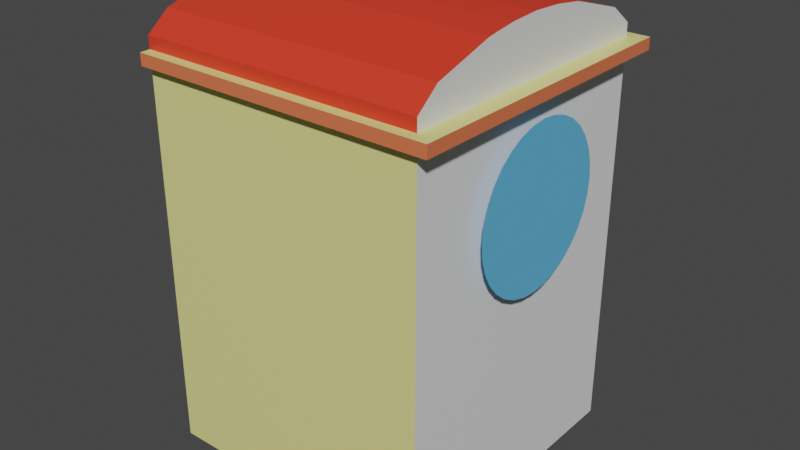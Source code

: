 # Source: DualitySaureilHouse.blend  (saved by Blender 4.1.24; exported with 4.5.12 LTS)
import bpy
from mathutils import Matrix  # noqa: F401  (used for matrix-valued properties, if any)

bpy.ops.wm.read_factory_settings(use_empty=True)
scene = bpy.context.scene
scene.name = 'Scene'

# ---- collections
col_collection = bpy.data.collections.new('Collection'); scene.collection.children.link(col_collection)

# ---- materials (node trees are filled in below, after node groups)
mat_walls = bpy.data.materials.new('Walls')
mat_walls.alpha_threshold = 0.0
mat_walls.use_transparent_shadow = False
mat_walls.roughness = 0.5
mat_walls.line_color = (0.0, 0.0, 0.0, 1.0)
mat_beams = bpy.data.materials.new('Beams')
mat_beams.use_transparent_shadow = False
mat_front = bpy.data.materials.new('Front')
mat_front.use_transparent_shadow = False
mat_roof = bpy.data.materials.new('Roof')
mat_roof.use_transparent_shadow = False
mat_window = bpy.data.materials.new('Window')
mat_window.use_transparent_shadow = False

# ---- material node trees
mat_walls.use_nodes = True; mat_walls.node_tree.nodes.clear()
_N = mat_walls.node_tree.nodes; _L = mat_walls.node_tree.links
n0 = _N.new('ShaderNodeOutputMaterial'); n0.name = 'Material Output'; n0.location = (300, 300)
n1 = _N.new('ShaderNodeBsdfPrincipled'); n1.name = 'Principled BSDF'; n1.location = (10, 300)
n1.distribution = 'GGX'
n1.subsurface_method = 'RANDOM_WALK_SKIN'
n1.inputs[0].default_value = (0.8002, 0.7601, 0.2709, 1.0)
n1.inputs[3].default_value = 1.45
n1.inputs[27].default_value = (0.0, 0.0, 0.0, 1.0)
n1.inputs[28].default_value = 1.0
_L.new(n1.outputs[0], n0.inputs[0])
n0.is_active_output = True
mat_beams.use_nodes = True; mat_beams.node_tree.nodes.clear()
_N = mat_beams.node_tree.nodes; _L = mat_beams.node_tree.links
n0 = _N.new('ShaderNodeBsdfPrincipled'); n0.name = 'Principled BSDF'; n0.location = (10, 300)
n0.inputs[0].default_value = (0.8008, 0.1781, 0.07146, 1.0)
n1 = _N.new('ShaderNodeOutputMaterial'); n1.name = 'Material Output'; n1.location = (300, 300)
_L.new(n0.outputs[0], n1.inputs[0])
n1.is_active_output = True
mat_front.use_nodes = True; mat_front.node_tree.nodes.clear()
_N = mat_front.node_tree.nodes; _L = mat_front.node_tree.links
n0 = _N.new('ShaderNodeBsdfPrincipled'); n0.name = 'Principled BSDF'; n0.location = (10, 300)
n1 = _N.new('ShaderNodeOutputMaterial'); n1.name = 'Material Output'; n1.location = (300, 300)
_L.new(n0.outputs[0], n1.inputs[0])
n1.is_active_output = True
mat_roof.use_nodes = True; mat_roof.node_tree.nodes.clear()
_N = mat_roof.node_tree.nodes; _L = mat_roof.node_tree.links
n0 = _N.new('ShaderNodeBsdfPrincipled'); n0.name = 'Principled BSDF'; n0.location = (10, 300)
n0.inputs[0].default_value = (0.8001, 0.0415, 0.01799, 1.0)
n1 = _N.new('ShaderNodeOutputMaterial'); n1.name = 'Material Output'; n1.location = (300, 300)
_L.new(n0.outputs[0], n1.inputs[0])
n1.is_active_output = True
mat_window.use_nodes = True; mat_window.node_tree.nodes.clear()
_N = mat_window.node_tree.nodes; _L = mat_window.node_tree.links
n0 = _N.new('ShaderNodeBsdfPrincipled'); n0.name = 'Principled BSDF'; n0.location = (10, 300)
n0.inputs[0].default_value = (0.1204, 0.474, 0.8003, 1.0)
n1 = _N.new('ShaderNodeOutputMaterial'); n1.name = 'Material Output'; n1.location = (300, 300)
_L.new(n0.outputs[0], n1.inputs[0])
n1.is_active_output = True

# ---- world
world_world = bpy.data.worlds.new('World'); scene.world = world_world
world_world.use_nodes = True; world_world.node_tree.nodes.clear()
_N = world_world.node_tree.nodes; _L = world_world.node_tree.links
n0 = _N.new('ShaderNodeOutputWorld'); n0.name = 'World Output'; n0.location = (300, 300)
n1 = _N.new('ShaderNodeBackground'); n1.name = 'Background'; n1.location = (10, 300)
n1.inputs[0].default_value = (0.05088, 0.05088, 0.05088, 1.0)
_L.new(n1.outputs[0], n0.inputs[0])
n0.is_active_output = True
world_world.color = (0.05088, 0.05088, 0.05088)
world_world.use_sun_shadow = False
world_world.sun_shadow_jitter_overblur = 0.0

# ---- meshes
me_cube = bpy.data.meshes.new('Cube')
me_cube.from_pydata([(2.5, 2.5, 6.866), (2.5, 2.5, -0.06057), (2.5, -2.5, 6.866), (2.5, -2.5, -0.06057), (-2.5, 2.5, 6.866), (-2.5, 2.5, -0.06057), (-2.5, -2.5, 6.866), (-2.5, -2.5, -0.06057), (-2.5, -2.105, -0.06057), (2.5, -2.105, 6.866), (-2.5, -2.105, 6.866), (2.5, -2.105, -0.06057), (-2.5, 2.067, 6.866), (2.5, 2.067, -0.06057), (-2.5, 2.067, -0.06057), (2.5, 2.067, 6.866), (-2.5, -0.01902, -0.06057), (2.5, -0.01902, 6.866), (-2.5, -0.01902, 6.866), (2.5, -0.01902, -0.06057), (-2.5, 1.024, 6.866), (2.5, 1.024, -0.06057), (-2.5, 1.024, -0.06057), (2.5, 1.024, 6.866), (-2.5, -1.062, -0.06057), (2.5, -1.062, 6.866), (-2.5, -1.062, 6.866), (2.5, -1.062, -0.06057), (-2.5, -0.5405, 6.866), (2.5, -0.5405, -0.06057), (-2.5, -0.5405, -0.06057), (2.5, -0.5405, 6.866), (-2.5, 0.5024, -0.06057), (2.5, 0.5024, 6.866), (-2.5, 0.5024, 6.866), (2.5, 0.5024, -0.06057), (2.5, -2.5, 7.078), (-2.5, -2.5, 7.078), (2.5, -2.105, 7.402), (-2.5, 2.067, 7.402), (-2.5, 2.5, 7.078), (2.5, 2.5, 7.078), (2.5, -1.062, 7.718), (-2.5, -2.105, 7.402), (-2.5, 1.024, 7.718), (2.5, 2.067, 7.402), (2.5, 0.5024, 7.792), (2.5, -0.01902, 7.819), (-2.5, -0.5405, 7.792), (-2.5, -0.01902, 7.819), (-2.5, 0.5024, 7.792), (2.5, 1.024, 7.718), (2.5, -0.5405, 7.792), (-2.5, -1.062, 7.718), (2.5, 2.5, 6.66), (-2.5, -2.5, 6.66), (2.5, -2.5, 6.66), (-2.5, 2.5, 6.66), (2.5, -2.105, 6.66), (-2.5, -2.105, 6.66), (2.5, 2.067, 6.66), (-2.5, 2.067, 6.66), (-2.5, -0.01902, 6.66), (2.5, -0.01902, 6.66), (2.5, 1.024, 6.66), (-2.5, 1.024, 6.66), (-2.5, -1.062, 6.66), (2.5, -1.062, 6.66), (2.5, -0.5405, 6.66), (-2.5, -0.5405, 6.66), (-2.5, 0.5024, 6.66), (2.5, 0.5024, 6.66), (-2.493, -2.684, 6.66), (-2.493, -2.684, 6.866), (2.797, -2.684, 6.866), (2.797, -2.259, 6.866), (-2.493, 2.686, 6.866), (2.797, 2.686, 6.866), (2.797, -1.14, 6.866), (2.797, 2.22, 6.866), (2.797, 0.5405, 6.866), (2.797, -0.01953, 6.866), (2.797, 1.1, 6.866), (2.797, -0.5795, 6.866), (2.797, 2.686, 6.66), (2.797, -2.684, 6.66), (-2.493, 2.686, 6.66), (2.797, -2.259, 6.66), (2.797, 2.22, 6.66), (2.797, -0.01953, 6.66), (2.797, 1.1, 6.66), (2.797, -1.14, 6.66), (2.797, -0.5795, 6.66), (2.797, 0.5405, 6.66)], [], [(28, 26, 53, 48), (60, 54, 84, 88), (61, 12, 4, 57), (8, 11, 3, 7), (9, 2, 74, 75), (33, 17, 81, 80), (68, 63, 89, 92), (24, 27, 11, 8), (55, 6, 10, 59), (2, 9, 38, 36), (17, 33, 46, 47), (5, 1, 13, 14), (2, 6, 73, 74), (65, 20, 12, 61), (69, 28, 18, 62), (10, 6, 37, 43), (32, 35, 19, 16), (55, 56, 85, 72), (25, 9, 75, 78), (14, 13, 21, 22), (20, 34, 50, 44), (70, 34, 20, 65), (59, 10, 26, 66), (6, 2, 36, 37), (30, 29, 27, 24), (63, 71, 93, 89), (56, 58, 87, 85), (16, 19, 29, 30), (9, 25, 42, 38), (66, 26, 28, 69), (62, 18, 34, 70), (71, 64, 90, 93), (22, 21, 35, 32), (12, 20, 44, 39), (38, 43, 37, 36), (42, 53, 43, 38), (41, 40, 39, 45), (46, 50, 49, 47), (45, 39, 44, 51), (52, 48, 53, 42), (47, 49, 48, 52), (51, 44, 50, 46), (18, 28, 48, 49), (25, 31, 52, 42), (15, 0, 41, 45), (26, 10, 43, 53), (4, 12, 39, 40), (33, 23, 51, 46), (23, 15, 45, 51), (0, 4, 40, 41), (34, 18, 49, 50), (31, 17, 47, 52), (21, 64, 71, 35), (16, 62, 70, 32), (24, 66, 69, 30), (19, 63, 68, 29), (29, 68, 67, 27), (8, 59, 66, 24), (32, 70, 65, 22), (13, 60, 64, 21), (35, 71, 63, 19), (30, 69, 62, 16), (22, 65, 61, 14), (1, 54, 60, 13), (7, 55, 59, 8), (27, 67, 58, 11), (5, 57, 54, 1), (11, 58, 56, 3), (14, 61, 57, 5), (3, 56, 55, 7), (85, 74, 73, 72), (87, 75, 74, 85), (86, 76, 77, 84), (91, 78, 75, 87), (84, 77, 79, 88), (93, 80, 81, 89), (88, 79, 82, 90), (92, 83, 78, 91), (89, 81, 83, 92), (90, 82, 80, 93), (67, 68, 92, 91), (31, 25, 78, 83), (0, 15, 79, 77), (58, 67, 91, 87), (23, 33, 80, 82), (15, 23, 82, 79), (4, 0, 77, 76), (54, 57, 86, 84), (6, 55, 72, 73), (64, 60, 88, 90), (17, 31, 83, 81), (57, 4, 76, 86)])
me_cube.polygons.foreach_set('material_index', [0, 0, 0, 0, 0, 0, 0, 0, 0, 2, 2, 0, 0, 0, 0, 0, 0, 0, 0, 0, 0, 0, 0, 3, 0, 0, 0, 0, 2, 0, 0, 0, 0, 0, 3, 3, 3, 3, 3, 3, 3, 3, 0, 2, 2, 0, 0, 2, 2, 3, 0, 2, 2, 0, 0, 2, 2, 0, 0, 2, 2, 0, 0, 2, 0, 2, 0, 2, 0, 0, 1, 1, 1, 1, 1, 1, 1, 1, 1, 1, 0, 0, 0, 0, 0, 0, 0, 0, 0, 0, 0, 0])
_uv = me_cube.uv_layers.new(name='UVMap')
_uv.uv.foreach_set('vector', [0.625, 0.09798, 0.625, 0.0719, 0.625, 0.0719, 0.625, 0.09798, 0.6175, 0.5217, 0.6175, 0.5, 0.6175, 0.5, 0.6175, 0.5217, 0.6175, 0.2283, 0.625, 0.2283, 0.625, 0.25, 0.6175, 0.25, 0.125, 0.7302, 0.375, 0.7302, 0.375, 0.75, 0.125, 0.75, 0.625, 0.7302, 0.625, 0.75, 0.625, 0.75, 0.625, 0.7302, 0.625, 0.5999, 0.625, 0.626, 0.625, 0.626, 0.625, 0.5999, 0.6175, 0.652, 0.6175, 0.626, 0.6175, 0.626, 0.6175, 0.652, 0.125, 0.6781, 0.375, 0.6781, 0.375, 0.7302, 0.125, 0.7302, 0.6175, 0.0, 0.625, 0.0, 0.625, 0.01976, 0.6175, 0.01976, 0.7442, 0.7439, 0.7442, 0.6852, 0.8238, 0.6852, 0.7757, 0.7439, 0.7442, 0.3749, 0.7442, 0.2973, 0.8819, 0.2973, 0.8859, 0.3749, 0.125, 0.5, 0.375, 0.5, 0.375, 0.5217, 0.125, 0.5217, 0.625, 0.75, 0.625, 1.0, 0.625, 1.0, 0.625, 0.75, 0.6175, 0.1762, 0.625, 0.1762, 0.625, 0.2283, 0.6175, 0.2283, 0.6175, 0.09798, 0.625, 0.09798, 0.625, 0.124, 0.6175, 0.124, 0.625, 0.01976, 0.625, 0.0, 0.625, 0.0, 0.625, 0.01976, 0.125, 0.5999, 0.375, 0.5999, 0.375, 0.626, 0.125, 0.626, 0.6175, 1.0, 0.6175, 0.75, 0.6175, 0.75, 0.6175, 1.0, 0.625, 0.6781, 0.625, 0.7302, 0.625, 0.7302, 0.625, 0.6781, 0.125, 0.5217, 0.375, 0.5217, 0.375, 0.5738, 0.125, 0.5738, 0.625, 0.1762, 0.625, 0.1501, 0.625, 0.1501, 0.625, 0.1762, 0.6175, 0.1501, 0.625, 0.1501, 0.625, 0.1762, 0.6175, 0.1762, 0.6175, 0.01976, 0.625, 0.01976, 0.625, 0.0719, 0.6175, 0.0719, 0.625, 1.0, 0.625, 0.75, 0.625, 0.75, 0.625, 1.0, 0.125, 0.652, 0.375, 0.652, 0.375, 0.6781, 0.125, 0.6781, 0.6175, 0.626, 0.6175, 0.5999, 0.6175, 0.5999, 0.6175, 0.626, 0.6175, 0.75, 0.6175, 0.7302, 0.6175, 0.7302, 0.6175, 0.75, 0.125, 0.626, 0.375, 0.626, 0.375, 0.652, 0.125, 0.652, 0.7442, 0.6852, 0.7442, 0.53, 0.8708, 0.53, 0.8238, 0.6852, 0.6175, 0.0719, 0.625, 0.0719, 0.625, 0.09798, 0.6175, 0.09798, 0.6175, 0.124, 0.625, 0.124, 0.625, 0.1501, 0.6175, 0.1501, 0.6175, 0.5999, 0.6175, 0.5738, 0.6175, 0.5738, 0.6175, 0.5999, 0.125, 0.5738, 0.375, 0.5738, 0.375, 0.5999, 0.125, 0.5999, 0.625, 0.2283, 0.625, 0.1762, 0.625, 0.1762, 0.625, 0.2283, 0.625, 0.7302, 0.875, 0.7302, 0.875, 0.75, 0.625, 0.75, 0.625, 0.6781, 0.875, 0.6781, 0.875, 0.7302, 0.625, 0.7302, 0.625, 0.5, 0.875, 0.5, 0.875, 0.5217, 0.625, 0.5217, 0.625, 0.5999, 0.875, 0.5999, 0.875, 0.626, 0.625, 0.626, 0.625, 0.5217, 0.875, 0.5217, 0.875, 0.5738, 0.625, 0.5738, 0.625, 0.652, 0.875, 0.652, 0.875, 0.6781, 0.625, 0.6781, 0.625, 0.626, 0.875, 0.626, 0.875, 0.652, 0.625, 0.652, 0.625, 0.5738, 0.875, 0.5738, 0.875, 0.5999, 0.625, 0.5999, 0.625, 0.124, 0.625, 0.09798, 0.625, 0.09798, 0.625, 0.124, 0.7442, 0.53, 0.7442, 0.4524, 0.8819, 0.4524, 0.8708, 0.53, 0.7442, 0.06455, 0.7442, 0.0001187, 0.7757, 0.0001187, 0.8238, 0.06455, 0.625, 0.0719, 0.625, 0.01976, 0.625, 0.01976, 0.625, 0.0719, 0.625, 0.25, 0.625, 0.2283, 0.625, 0.2283, 0.625, 0.25, 0.7442, 0.2973, 0.7442, 0.2197, 0.8708, 0.2197, 0.8819, 0.2973, 0.7442, 0.2197, 0.7442, 0.06455, 0.8238, 0.06455, 0.8708, 0.2197, 0.625, 0.5, 0.625, 0.25, 0.625, 0.25, 0.625, 0.5, 0.625, 0.1501, 0.625, 0.124, 0.625, 0.124, 0.625, 0.1501, 0.7442, 0.4524, 0.7442, 0.3749, 0.8859, 0.3749, 0.8819, 0.4524, 0.5243, 0.0001187, 0.5243, 0.9999, 0.4468, 0.9999, 0.4468, 0.0001187, 0.375, 0.124, 0.6175, 0.124, 0.6175, 0.1501, 0.375, 0.1501, 0.375, 0.0719, 0.6175, 0.0719, 0.6175, 0.09798, 0.375, 0.09798, 0.3692, 0.0001188, 0.3692, 0.9999, 0.2916, 0.9999, 0.2916, 0.0001188, 0.2916, 0.0001188, 0.2916, 0.9999, 0.214, 0.9999, 0.214, 0.0001188, 0.375, 0.01976, 0.6175, 0.01976, 0.6175, 0.0719, 0.375, 0.0719, 0.375, 0.1501, 0.6175, 0.1501, 0.6175, 0.1762, 0.375, 0.1762, 0.6795, 0.0001187, 0.6795, 0.9999, 0.5243, 0.9999, 0.5243, 0.0001187, 0.4468, 0.0001187, 0.4468, 0.9999, 0.3692, 0.9999, 0.3692, 0.0001188, 0.375, 0.09798, 0.6175, 0.09798, 0.6175, 0.124, 0.375, 0.124, 0.375, 0.1762, 0.6175, 0.1762, 0.6175, 0.2283, 0.375, 0.2283, 0.7439, 0.0001187, 0.7439, 0.9999, 0.6795, 0.9999, 0.6795, 0.0001187, 0.375, 0.0, 0.6175, 0.0, 0.6175, 0.01976, 0.375, 0.01976, 0.214, 0.0001188, 0.214, 0.9999, 0.0589, 0.9999, 0.0589, 0.0001188, 0.375, 0.25, 0.6175, 0.25, 0.6175, 0.5, 0.375, 0.5, 0.0589, 0.0001188, 0.0589, 0.9999, 0.0001189, 0.9999, 0.0001187, 0.0001188, 0.375, 0.2283, 0.6175, 0.2283, 0.6175, 0.25, 0.375, 0.25, 0.375, 0.75, 0.6175, 0.75, 0.6175, 1.0, 0.375, 1.0, 0.01296, 0.3317, 1.188e-05, 0.3317, 1.211e-05, 1.137e-05, 0.01296, 1.137e-05, 0.01296, 0.3583, 1.186e-05, 0.3583, 1.188e-05, 0.3317, 0.01296, 0.3317, 0.01296, 1.0, 1.138e-05, 1.0, 1.165e-05, 0.6683, 0.01296, 0.6683, 0.01296, 0.4285, 1.181e-05, 0.4285, 1.186e-05, 0.3583, 0.01296, 0.3583, 0.01296, 0.6683, 1.165e-05, 0.6683, 1.168e-05, 0.6391, 0.01296, 0.6391, 0.01296, 0.5338, 1.175e-05, 0.5338, 1.177e-05, 0.4987, 0.01296, 0.4987, 0.01296, 0.6391, 1.168e-05, 0.6391, 1.172e-05, 0.5689, 0.01296, 0.5689, 0.01296, 0.4636, 1.178e-05, 0.4636, 1.181e-05, 0.4285, 0.01296, 0.4285, 0.01296, 0.4987, 1.177e-05, 0.4987, 1.178e-05, 0.4636, 0.01296, 0.4636, 0.01296, 0.5689, 1.172e-05, 0.5689, 1.175e-05, 0.5338, 0.01296, 0.5338, 0.6175, 0.6781, 0.6175, 0.652, 0.6175, 0.652, 0.6175, 0.6781, 0.625, 0.652, 0.625, 0.6781, 0.625, 0.6781, 0.625, 0.652, 0.625, 0.5, 0.625, 0.5217, 0.625, 0.5217, 0.625, 0.5, 0.6175, 0.7302, 0.6175, 0.6781, 0.6175, 0.6781, 0.6175, 0.7302, 0.625, 0.5738, 0.625, 0.5999, 0.625, 0.5999, 0.625, 0.5738, 0.625, 0.5217, 0.625, 0.5738, 0.625, 0.5738, 0.625, 0.5217, 0.625, 0.25, 0.625, 0.5, 0.625, 0.5, 0.625, 0.25, 0.6175, 0.5, 0.6175, 0.25, 0.6175, 0.25, 0.6175, 0.5, 0.625, 0.0, 0.6175, 0.0, 0.6175, 0.0, 0.625, 0.0, 0.6175, 0.5738, 0.6175, 0.5217, 0.6175, 0.5217, 0.6175, 0.5738, 0.625, 0.626, 0.625, 0.652, 0.625, 0.652, 0.625, 0.626, 0.6175, 0.25, 0.625, 0.25, 0.625, 0.25, 0.6175, 0.25])
me_cube.materials.append(mat_walls)
me_cube.materials.append(mat_beams)
me_cube.materials.append(mat_front)
me_cube.materials.append(mat_roof)
me_cube.use_mirror_vertex_groups = False
me_cube.update()
me_circle = bpy.data.meshes.new('Circle')
me_circle.from_pydata([(0.0, 1.0, 0.0), (-0.1951, 0.9808, 0.0), (-0.3827, 0.9239, 0.0), (-0.5556, 0.8315, 0.0), (-0.7071, 0.7071, 0.0), (-0.8315, 0.5556, 0.0), (-0.9239, 0.3827, 0.0), (-0.9808, 0.1951, 0.0), (-1.0, 0.0, 0.0), (-0.9808, -0.1951, 0.0), (-0.9239, -0.3827, 0.0), (-0.8315, -0.5556, 0.0), (-0.7071, -0.7071, 0.0), (-0.5556, -0.8315, 0.0), (-0.3827, -0.9239, 0.0), (-0.1951, -0.9808, 0.0), (0.0, -1.0, 0.0), (0.1951, -0.9808, 0.0), (0.3827, -0.9239, 0.0), (0.5556, -0.8315, 0.0), (0.7071, -0.7071, 0.0), (0.8315, -0.5556, 0.0), (0.9239, -0.3827, 0.0), (0.9808, -0.1951, 0.0), (1.0, 0.0, 0.0), (0.9808, 0.1951, 0.0), (0.9239, 0.3827, 0.0), (0.8315, 0.5556, 0.0), (0.7071, 0.7071, 0.0), (0.5556, 0.8315, 0.0), (0.3827, 0.9239, 0.0), (0.1951, 0.9808, 0.0)], [], [(1, 2, 3, 4, 5, 6, 7, 8, 9, 10, 11, 12, 13, 14, 15, 16, 17, 18, 19, 20, 21, 22, 23, 24, 25, 26, 27, 28, 29, 30, 31, 0)])
_uv = me_circle.uv_layers.new(name='UVMap')
_uv.uv.foreach_set('vector', [0.0, 0.0, 0.0, 0.0, 0.0, 0.0, 0.0, 0.0, 0.0, 0.0, 0.0, 0.0, 0.0, 0.0, 0.0, 0.0, 0.0, 0.0, 0.0, 0.0, 0.0, 0.0, 0.0, 0.0, 0.0, 0.0, 0.0, 0.0, 0.0, 0.0, 0.0, 0.0, 0.0, 0.0, 0.0, 0.0, 0.0, 0.0, 0.0, 0.0, 0.0, 0.0, 0.0, 0.0, 0.0, 0.0, 0.0, 0.0, 0.0, 0.0, 0.0, 0.0, 0.0, 0.0, 0.0, 0.0, 0.0, 0.0, 0.0, 0.0, 0.0, 0.0, 0.0, 0.0])
me_circle.materials.append(mat_window)
me_circle.update()

# ---- objects
ob_house = bpy.data.objects.new('House', me_cube)
ob_window = bpy.data.objects.new('Window', me_circle)

# ---- transforms, parenting, visibility, modifiers, constraints
ob_house.location = (0.0, 0.0, 0.0)
ob_house.lock_rotations_4d = False
ob_house.empty_display_type = 'ARROWS'
ob_house.lineart.crease_threshold = 0.0
ob_window.location = (2.713, 0.0, 4.979)
ob_window.rotation_euler = (0.0, 1.571, 0.0)
ob_window.scale = (1.373, 1.373, 1.373)

# ---- collection membership
col_collection.objects.link(ob_house)
col_collection.objects.link(ob_window)

# ---- scene / render settings (as saved in the file)
scene.frame_start = 1; scene.frame_end = 250; scene.frame_set(1)
scene.render.engine = 'BLENDER_EEVEE_NEXT'
scene.cycles.sampling_pattern = 'TABULATED_SOBOL'
scene.eevee.ray_tracing_options.trace_max_roughness = 0.0
scene.view_settings.view_transform = 'Filmic'
bpy.context.view_layer.update()

# ---- added for rendering (the .blend has no active camera and no usable light): camera, sun
cam_auto = bpy.data.cameras.new('AutoCamera')
cam_auto.lens = 50.0
cam_auto.sensor_width = 36.0
cam_auto.clip_end = 1000.0
ob_auto_camera = bpy.data.objects.new('AutoCamera', cam_auto)
scene.collection.objects.link(ob_auto_camera)
ob_auto_camera.location = (10.2412, -12.1101, 11.9535)
ob_auto_camera.rotation_euler = (1.09748, -7.21219e-08, 0.694738)
scene.camera = ob_auto_camera
light_auto_sun = bpy.data.lights.new('AutoSun', 'SUN')
light_auto_sun.energy = 3.0
light_auto_sun.angle = 0.0523599
ob_auto_sun = bpy.data.objects.new('AutoSun', light_auto_sun)
scene.collection.objects.link(ob_auto_sun)
ob_auto_sun.rotation_euler = (0.872665, 0.174533, 0.523599)
bpy.context.view_layer.update()
